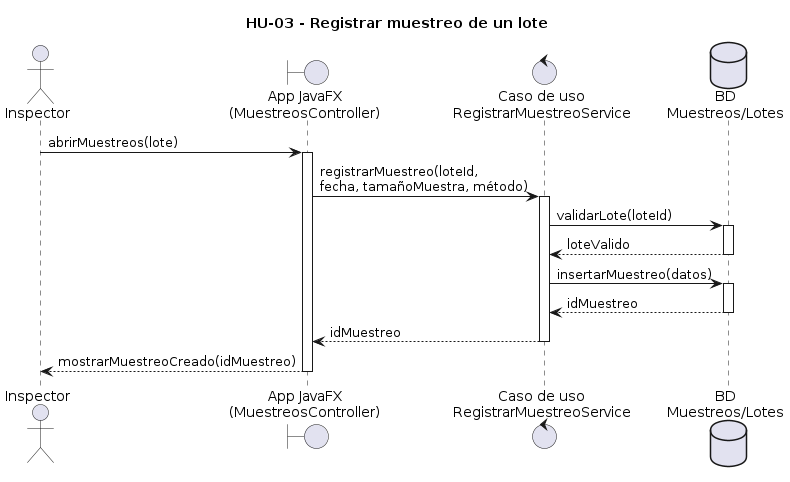

The diagram above was rendered by PlantUML. Its source (embedded in the PNG):
@startuml
title HU-03 - Registrar muestreo de un lote

actor Inspector as Insp
boundary "App JavaFX\n(MuestreosController)" as App
control "Caso de uso\nRegistrarMuestreoService" as UC
database "BD\nMuestreos/Lotes" as DB

Insp -> App: abrirMuestreos(lote)
activate App

App -> UC: registrarMuestreo(loteId,\nfecha, tamañoMuestra, método)
activate UC

UC -> DB: validarLote(loteId)
activate DB
DB --> UC: loteValido
deactivate DB

UC -> DB: insertarMuestreo(datos)
activate DB
DB --> UC: idMuestreo
deactivate DB

UC --> App: idMuestreo
deactivate UC
App --> Insp: mostrarMuestreoCreado(idMuestreo)
deactivate App
@enduml